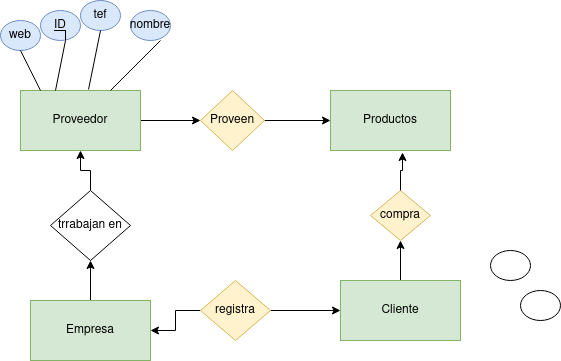

The diagram above was exported from draw.io. Its source (the exported page's mxGraphModel, read from the mxfile embedded in the PNG):
<mxGraphModel dx="1434" dy="752" grid="1" gridSize="10" guides="1" tooltips="1" connect="1" arrows="1" fold="1" page="1" pageScale="1" pageWidth="827" pageHeight="1169" math="0" shadow="0">
  <root>
    <mxCell id="0" />
    <mxCell id="1" parent="0" />
    <mxCell id="FbGUwpjLuf3WfynE2f19-17" style="edgeStyle=orthogonalEdgeStyle;rounded=0;orthogonalLoop=1;jettySize=auto;html=1;" edge="1" parent="1" source="FbGUwpjLuf3WfynE2f19-1" target="FbGUwpjLuf3WfynE2f19-16">
      <mxGeometry relative="1" as="geometry" />
    </mxCell>
    <mxCell id="FbGUwpjLuf3WfynE2f19-1" value="Proveedor" style="rounded=0;whiteSpace=wrap;html=1;fillColor=#d5e8d4;strokeColor=#82b366;" vertex="1" parent="1">
      <mxGeometry x="160" y="130" width="120" height="60" as="geometry" />
    </mxCell>
    <mxCell id="FbGUwpjLuf3WfynE2f19-2" value="nombre" style="ellipse;whiteSpace=wrap;html=1;fillColor=#dae8fc;strokeColor=#6c8ebf;" vertex="1" parent="1">
      <mxGeometry x="270" y="50" width="40" height="30" as="geometry" />
    </mxCell>
    <mxCell id="FbGUwpjLuf3WfynE2f19-3" value="&lt;u&gt;ID&lt;/u&gt;" style="ellipse;whiteSpace=wrap;html=1;fillColor=#dae8fc;strokeColor=#6c8ebf;" vertex="1" parent="1">
      <mxGeometry x="180" y="50" width="40" height="30" as="geometry" />
    </mxCell>
    <mxCell id="FbGUwpjLuf3WfynE2f19-4" value="tef" style="ellipse;whiteSpace=wrap;html=1;fillColor=#dae8fc;strokeColor=#6c8ebf;" vertex="1" parent="1">
      <mxGeometry x="220" y="40" width="40" height="30" as="geometry" />
    </mxCell>
    <mxCell id="FbGUwpjLuf3WfynE2f19-5" value="web" style="ellipse;whiteSpace=wrap;html=1;fillColor=#dae8fc;strokeColor=#6c8ebf;" vertex="1" parent="1">
      <mxGeometry x="140" y="60" width="40" height="30" as="geometry" />
    </mxCell>
    <mxCell id="FbGUwpjLuf3WfynE2f19-21" style="edgeStyle=orthogonalEdgeStyle;rounded=0;orthogonalLoop=1;jettySize=auto;html=1;entryX=0.5;entryY=1;entryDx=0;entryDy=0;" edge="1" parent="1" source="FbGUwpjLuf3WfynE2f19-11" target="FbGUwpjLuf3WfynE2f19-20">
      <mxGeometry relative="1" as="geometry" />
    </mxCell>
    <mxCell id="FbGUwpjLuf3WfynE2f19-11" value="Cliente" style="rounded=0;whiteSpace=wrap;html=1;fillColor=#d5e8d4;strokeColor=#82b366;" vertex="1" parent="1">
      <mxGeometry x="480" y="320" width="120" height="60" as="geometry" />
    </mxCell>
    <mxCell id="FbGUwpjLuf3WfynE2f19-12" value="" style="ellipse;whiteSpace=wrap;html=1;" vertex="1" parent="1">
      <mxGeometry x="660" y="330" width="40" height="30" as="geometry" />
    </mxCell>
    <mxCell id="FbGUwpjLuf3WfynE2f19-13" value="" style="ellipse;whiteSpace=wrap;html=1;" vertex="1" parent="1">
      <mxGeometry x="630" y="290" width="40" height="30" as="geometry" />
    </mxCell>
    <mxCell id="FbGUwpjLuf3WfynE2f19-19" style="edgeStyle=orthogonalEdgeStyle;rounded=0;orthogonalLoop=1;jettySize=auto;html=1;" edge="1" parent="1" source="FbGUwpjLuf3WfynE2f19-16" target="FbGUwpjLuf3WfynE2f19-18">
      <mxGeometry relative="1" as="geometry" />
    </mxCell>
    <mxCell id="FbGUwpjLuf3WfynE2f19-16" value="Proveen" style="rhombus;whiteSpace=wrap;html=1;fillColor=#fff2cc;strokeColor=#d6b656;" vertex="1" parent="1">
      <mxGeometry x="340" y="130" width="64" height="60" as="geometry" />
    </mxCell>
    <mxCell id="FbGUwpjLuf3WfynE2f19-18" value="Productos" style="rounded=0;whiteSpace=wrap;html=1;fillColor=#d5e8d4;strokeColor=#82b366;" vertex="1" parent="1">
      <mxGeometry x="470" y="130" width="120" height="60" as="geometry" />
    </mxCell>
    <mxCell id="FbGUwpjLuf3WfynE2f19-20" value="compra" style="rhombus;whiteSpace=wrap;html=1;fillColor=#fff2cc;strokeColor=#d6b656;" vertex="1" parent="1">
      <mxGeometry x="510" y="230" width="60" height="50" as="geometry" />
    </mxCell>
    <mxCell id="FbGUwpjLuf3WfynE2f19-23" style="edgeStyle=orthogonalEdgeStyle;rounded=0;orthogonalLoop=1;jettySize=auto;html=1;entryX=0.6;entryY=1.033;entryDx=0;entryDy=0;entryPerimeter=0;" edge="1" parent="1" source="FbGUwpjLuf3WfynE2f19-20" target="FbGUwpjLuf3WfynE2f19-18">
      <mxGeometry relative="1" as="geometry" />
    </mxCell>
    <mxCell id="FbGUwpjLuf3WfynE2f19-26" value="" style="endArrow=none;html=1;rounded=0;" edge="1" parent="1">
      <mxGeometry width="50" height="50" relative="1" as="geometry">
        <mxPoint x="250" y="130" as="sourcePoint" />
        <mxPoint x="300" y="80" as="targetPoint" />
      </mxGeometry>
    </mxCell>
    <mxCell id="FbGUwpjLuf3WfynE2f19-28" value="" style="endArrow=none;html=1;rounded=0;exitX=0.567;exitY=-0.017;exitDx=0;exitDy=0;exitPerimeter=0;" edge="1" parent="1" source="FbGUwpjLuf3WfynE2f19-1">
      <mxGeometry width="50" height="50" relative="1" as="geometry">
        <mxPoint x="230" y="120" as="sourcePoint" />
        <mxPoint x="240" y="70" as="targetPoint" />
      </mxGeometry>
    </mxCell>
    <mxCell id="FbGUwpjLuf3WfynE2f19-29" value="" style="endArrow=none;html=1;rounded=0;" edge="1" parent="1">
      <mxGeometry width="50" height="50" relative="1" as="geometry">
        <mxPoint x="195" y="130" as="sourcePoint" />
        <mxPoint x="205" y="70" as="targetPoint" />
        <Array as="points">
          <mxPoint x="205" y="80" />
        </Array>
      </mxGeometry>
    </mxCell>
    <mxCell id="FbGUwpjLuf3WfynE2f19-30" value="" style="endArrow=none;html=1;rounded=0;" edge="1" parent="1">
      <mxGeometry width="50" height="50" relative="1" as="geometry">
        <mxPoint x="180" y="130" as="sourcePoint" />
        <mxPoint x="160" y="90" as="targetPoint" />
      </mxGeometry>
    </mxCell>
    <mxCell id="FbGUwpjLuf3WfynE2f19-37" style="edgeStyle=orthogonalEdgeStyle;rounded=0;orthogonalLoop=1;jettySize=auto;html=1;" edge="1" parent="1" source="FbGUwpjLuf3WfynE2f19-34" target="FbGUwpjLuf3WfynE2f19-36">
      <mxGeometry relative="1" as="geometry" />
    </mxCell>
    <mxCell id="FbGUwpjLuf3WfynE2f19-34" value="Empresa" style="rounded=0;whiteSpace=wrap;html=1;fillColor=#d5e8d4;strokeColor=#82b366;" vertex="1" parent="1">
      <mxGeometry x="170" y="340" width="120" height="60" as="geometry" />
    </mxCell>
    <mxCell id="FbGUwpjLuf3WfynE2f19-38" style="edgeStyle=orthogonalEdgeStyle;rounded=0;orthogonalLoop=1;jettySize=auto;html=1;" edge="1" parent="1" source="FbGUwpjLuf3WfynE2f19-36" target="FbGUwpjLuf3WfynE2f19-1">
      <mxGeometry relative="1" as="geometry" />
    </mxCell>
    <mxCell id="FbGUwpjLuf3WfynE2f19-36" value="trrabajan en" style="rhombus;whiteSpace=wrap;html=1;" vertex="1" parent="1">
      <mxGeometry x="190" y="230" width="80" height="70" as="geometry" />
    </mxCell>
    <mxCell id="FbGUwpjLuf3WfynE2f19-40" style="edgeStyle=orthogonalEdgeStyle;rounded=0;orthogonalLoop=1;jettySize=auto;html=1;" edge="1" parent="1" source="FbGUwpjLuf3WfynE2f19-39" target="FbGUwpjLuf3WfynE2f19-11">
      <mxGeometry relative="1" as="geometry" />
    </mxCell>
    <mxCell id="FbGUwpjLuf3WfynE2f19-41" style="edgeStyle=orthogonalEdgeStyle;rounded=0;orthogonalLoop=1;jettySize=auto;html=1;" edge="1" parent="1" source="FbGUwpjLuf3WfynE2f19-39" target="FbGUwpjLuf3WfynE2f19-34">
      <mxGeometry relative="1" as="geometry" />
    </mxCell>
    <mxCell id="FbGUwpjLuf3WfynE2f19-39" value="registra" style="rhombus;whiteSpace=wrap;html=1;fillColor=#fff2cc;strokeColor=#d6b656;" vertex="1" parent="1">
      <mxGeometry x="340" y="320" width="70" height="60" as="geometry" />
    </mxCell>
  </root>
</mxGraphModel>